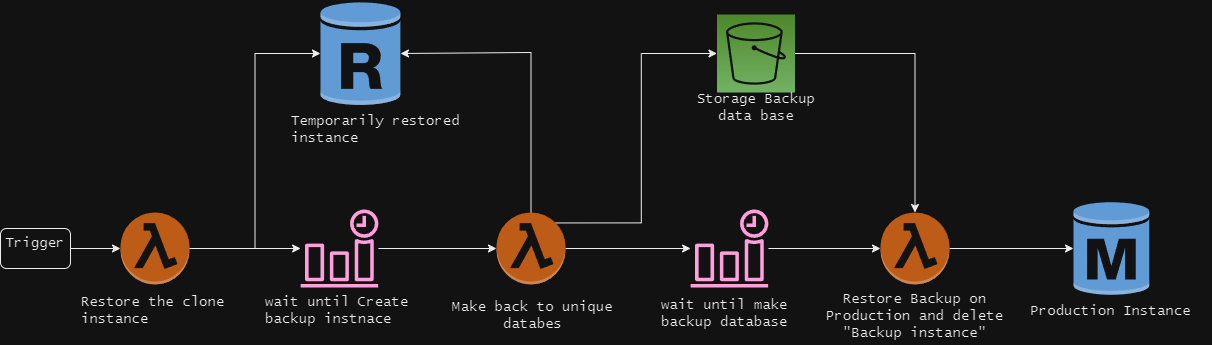

The diagram above was exported from draw.io. Its source (the exported page's mxGraphModel, read from the mxfile embedded in the PNG):
<mxGraphModel dx="1221" dy="668" grid="1" gridSize="10" guides="1" tooltips="1" connect="1" arrows="1" fold="1" page="1" pageScale="1" pageWidth="1169" pageHeight="827" math="0" shadow="0">
  <root>
    <mxCell id="0" />
    <mxCell id="1" parent="0" />
    <mxCell id="sYxI6oBSluG2kELHkUfQ-8" style="edgeStyle=orthogonalEdgeStyle;rounded=0;orthogonalLoop=1;jettySize=auto;html=1;fontSize=14;fontFamily=Lucida Console;verticalAlign=top;" parent="1" source="sYxI6oBSluG2kELHkUfQ-1" target="sYxI6oBSluG2kELHkUfQ-2" edge="1">
      <mxGeometry relative="1" as="geometry" />
    </mxCell>
    <mxCell id="sYxI6oBSluG2kELHkUfQ-1" value="Trigger" style="rounded=1;whiteSpace=wrap;html=1;fontSize=14;fontFamily=Lucida Console;verticalAlign=top;" parent="1" vertex="1">
      <mxGeometry x="20" y="536" width="70" height="40" as="geometry" />
    </mxCell>
    <mxCell id="sYxI6oBSluG2kELHkUfQ-9" style="edgeStyle=orthogonalEdgeStyle;rounded=0;orthogonalLoop=1;jettySize=auto;html=1;fontSize=14;fontFamily=Lucida Console;verticalAlign=top;" parent="1" source="sYxI6oBSluG2kELHkUfQ-2" target="sYxI6oBSluG2kELHkUfQ-4" edge="1">
      <mxGeometry relative="1" as="geometry" />
    </mxCell>
    <mxCell id="sYxI6oBSluG2kELHkUfQ-15" style="edgeStyle=orthogonalEdgeStyle;rounded=0;orthogonalLoop=1;jettySize=auto;html=1;entryX=0;entryY=0.5;entryDx=0;entryDy=0;entryPerimeter=0;fontSize=14;fontFamily=Lucida Console;verticalAlign=top;" parent="1" source="sYxI6oBSluG2kELHkUfQ-2" target="sYxI6oBSluG2kELHkUfQ-14" edge="1">
      <mxGeometry relative="1" as="geometry" />
    </mxCell>
    <mxCell id="sYxI6oBSluG2kELHkUfQ-2" value="" style="outlineConnect=0;dashed=0;verticalLabelPosition=bottom;verticalAlign=top;align=center;html=1;shape=mxgraph.aws3.lambda_function;fillColor=#F58534;gradientColor=none;fontSize=14;fontFamily=Lucida Console;" parent="1" vertex="1">
      <mxGeometry x="140" y="520" width="69" height="72" as="geometry" />
    </mxCell>
    <mxCell id="sYxI6oBSluG2kELHkUfQ-10" style="edgeStyle=orthogonalEdgeStyle;rounded=0;orthogonalLoop=1;jettySize=auto;html=1;entryX=0;entryY=0.5;entryDx=0;entryDy=0;entryPerimeter=0;fontSize=14;fontFamily=Lucida Console;verticalAlign=top;" parent="1" source="sYxI6oBSluG2kELHkUfQ-4" target="sYxI6oBSluG2kELHkUfQ-5" edge="1">
      <mxGeometry relative="1" as="geometry" />
    </mxCell>
    <mxCell id="sYxI6oBSluG2kELHkUfQ-4" value="" style="sketch=0;outlineConnect=0;fontColor=#232F3E;gradientColor=none;fillColor=#B0084D;strokeColor=none;dashed=0;verticalLabelPosition=bottom;verticalAlign=top;align=center;html=1;fontSize=14;fontStyle=0;aspect=fixed;pointerEvents=1;shape=mxgraph.aws4.event_time_based;fontFamily=Lucida Console;" parent="1" vertex="1">
      <mxGeometry x="320" y="517" width="78" height="78" as="geometry" />
    </mxCell>
    <mxCell id="sYxI6oBSluG2kELHkUfQ-11" style="edgeStyle=orthogonalEdgeStyle;rounded=0;orthogonalLoop=1;jettySize=auto;html=1;fontSize=14;fontFamily=Lucida Console;verticalAlign=top;" parent="1" source="sYxI6oBSluG2kELHkUfQ-5" target="sYxI6oBSluG2kELHkUfQ-7" edge="1">
      <mxGeometry relative="1" as="geometry" />
    </mxCell>
    <mxCell id="sYxI6oBSluG2kELHkUfQ-16" style="edgeStyle=orthogonalEdgeStyle;rounded=0;orthogonalLoop=1;jettySize=auto;html=1;entryX=1;entryY=0.5;entryDx=0;entryDy=0;entryPerimeter=0;fontSize=14;fontFamily=Lucida Console;verticalAlign=top;" parent="1" source="sYxI6oBSluG2kELHkUfQ-5" target="sYxI6oBSluG2kELHkUfQ-14" edge="1">
      <mxGeometry relative="1" as="geometry">
        <Array as="points">
          <mxPoint x="420" y="360" />
          <mxPoint x="280" y="360" />
        </Array>
      </mxGeometry>
    </mxCell>
    <mxCell id="sYxI6oBSluG2kELHkUfQ-28" style="edgeStyle=orthogonalEdgeStyle;rounded=0;orthogonalLoop=1;jettySize=auto;html=1;exitX=0.855;exitY=0.145;exitDx=0;exitDy=0;exitPerimeter=0;entryX=0;entryY=0.5;entryDx=0;entryDy=0;entryPerimeter=0;fontFamily=Lucida Console;fontSize=14;" parent="1" source="sYxI6oBSluG2kELHkUfQ-5" target="sYxI6oBSluG2kELHkUfQ-27" edge="1">
      <mxGeometry relative="1" as="geometry" />
    </mxCell>
    <mxCell id="sYxI6oBSluG2kELHkUfQ-5" value="" style="outlineConnect=0;dashed=0;verticalLabelPosition=bottom;verticalAlign=top;align=center;html=1;shape=mxgraph.aws3.lambda_function;fillColor=#F58534;gradientColor=none;fontSize=14;fontFamily=Lucida Console;" parent="1" vertex="1">
      <mxGeometry x="516" y="520" width="69" height="72" as="geometry" />
    </mxCell>
    <mxCell id="sYxI6oBSluG2kELHkUfQ-23" style="edgeStyle=orthogonalEdgeStyle;rounded=0;orthogonalLoop=1;jettySize=auto;html=1;exitX=0.5;exitY=0;exitDx=0;exitDy=0;exitPerimeter=0;strokeColor=none;fontSize=14;fontFamily=Lucida Console;verticalAlign=top;" parent="1" source="sYxI6oBSluG2kELHkUfQ-6" target="sYxI6oBSluG2kELHkUfQ-14" edge="1">
      <mxGeometry relative="1" as="geometry" />
    </mxCell>
    <mxCell id="sYxI6oBSluG2kELHkUfQ-33" style="edgeStyle=orthogonalEdgeStyle;rounded=0;orthogonalLoop=1;jettySize=auto;html=1;fontFamily=Lucida Console;fontSize=14;" parent="1" source="sYxI6oBSluG2kELHkUfQ-6" target="sYxI6oBSluG2kELHkUfQ-13" edge="1">
      <mxGeometry relative="1" as="geometry" />
    </mxCell>
    <mxCell id="sYxI6oBSluG2kELHkUfQ-6" value="" style="outlineConnect=0;dashed=0;verticalLabelPosition=bottom;verticalAlign=top;align=center;html=1;shape=mxgraph.aws3.lambda_function;fillColor=#F58534;gradientColor=none;fontSize=14;fontFamily=Lucida Console;" parent="1" vertex="1">
      <mxGeometry x="900" y="520" width="69" height="72" as="geometry" />
    </mxCell>
    <mxCell id="sYxI6oBSluG2kELHkUfQ-12" style="edgeStyle=orthogonalEdgeStyle;rounded=0;orthogonalLoop=1;jettySize=auto;html=1;fontSize=14;fontFamily=Lucida Console;verticalAlign=top;" parent="1" source="sYxI6oBSluG2kELHkUfQ-7" target="sYxI6oBSluG2kELHkUfQ-6" edge="1">
      <mxGeometry relative="1" as="geometry" />
    </mxCell>
    <mxCell id="sYxI6oBSluG2kELHkUfQ-7" value="" style="sketch=0;outlineConnect=0;fontColor=#232F3E;gradientColor=none;fillColor=#B0084D;strokeColor=none;dashed=0;verticalLabelPosition=bottom;verticalAlign=top;align=center;html=1;fontSize=14;fontStyle=0;aspect=fixed;pointerEvents=1;shape=mxgraph.aws4.event_time_based;fontFamily=Lucida Console;" parent="1" vertex="1">
      <mxGeometry x="710" y="517" width="78" height="78" as="geometry" />
    </mxCell>
    <mxCell id="sYxI6oBSluG2kELHkUfQ-13" value="" style="outlineConnect=0;dashed=0;verticalLabelPosition=bottom;verticalAlign=top;align=center;html=1;shape=mxgraph.aws3.rds_db_instance;fillColor=#2E73B8;gradientColor=none;fontSize=14;fontFamily=Lucida Console;" parent="1" vertex="1">
      <mxGeometry x="1093" y="508" width="75.75" height="96" as="geometry" />
    </mxCell>
    <mxCell id="sYxI6oBSluG2kELHkUfQ-14" value="" style="outlineConnect=0;dashed=0;verticalLabelPosition=bottom;verticalAlign=top;align=center;html=1;shape=mxgraph.aws3.rds_db_instance_read_replica;fillColor=#2E73B8;gradientColor=none;fontSize=14;fontFamily=Lucida Console;" parent="1" vertex="1">
      <mxGeometry x="340" y="308" width="80" height="106" as="geometry" />
    </mxCell>
    <mxCell id="sYxI6oBSluG2kELHkUfQ-17" value="&lt;div class=&quot;QmZWSe&quot; style=&quot;font-size: 14px;&quot;&gt;&lt;div class=&quot;DHcWmd&quot; style=&quot;font-size: 14px;&quot;&gt;&lt;/div&gt;&lt;/div&gt;&lt;div tabindex=&quot;0&quot; id=&quot;tw-target-text-container&quot; class=&quot;tw-ta-container F0azHf tw-nfl&quot; style=&quot;font-size: 14px;&quot;&gt;&lt;div class=&quot;tw-data-text tw-text-large tw-ta&quot; data-placeholder=&quot;Traducción&quot; id=&quot;tw-target-text&quot; style=&quot;text-align: left; font-size: 14px;&quot; dir=&quot;ltr&quot;&gt;Restore the clone instance&lt;/div&gt;&lt;/div&gt;&lt;div id=&quot;tw-target-rmn-container&quot; class=&quot;tw-target-rmn tw-ta-container F0azHf tw-nfl&quot; style=&quot;font-size: 14px;&quot;&gt;&lt;div class=&quot;tw-data-placeholder tw-text-small tw-ta&quot; data-placeholder=&quot;&quot; id=&quot;tw-target-rmn&quot; style=&quot;text-align: left; font-size: 14px;&quot; dir=&quot;ltr&quot;&gt;&lt;span class=&quot;Y2IQFc&quot; style=&quot;font-size: 14px;&quot;&gt;&lt;br style=&quot;font-size: 14px;&quot;&gt;&lt;/span&gt;&lt;/div&gt;&lt;/div&gt;" style="text;html=1;strokeColor=none;fillColor=none;align=center;verticalAlign=top;whiteSpace=wrap;rounded=0;fontSize=14;fontFamily=Lucida Console;" parent="1" vertex="1">
      <mxGeometry x="100" y="595" width="201" height="30" as="geometry" />
    </mxCell>
    <mxCell id="sYxI6oBSluG2kELHkUfQ-18" value="Make back to unique databes" style="text;html=1;strokeColor=none;fillColor=none;align=center;verticalAlign=top;whiteSpace=wrap;rounded=0;fontSize=14;fontFamily=Lucida Console;" parent="1" vertex="1">
      <mxGeometry x="452" y="600" width="201" height="30" as="geometry" />
    </mxCell>
    <mxCell id="sYxI6oBSluG2kELHkUfQ-19" value="&lt;div class=&quot;tw-data-text tw-text-large tw-ta&quot; data-placeholder=&quot;Traducción&quot; id=&quot;tw-target-text&quot; style=&quot;text-align: left; font-size: 14px;&quot; dir=&quot;ltr&quot;&gt;Temporarily restored instance&lt;/div&gt;" style="text;html=1;strokeColor=none;fillColor=none;align=center;verticalAlign=top;whiteSpace=wrap;rounded=0;fontSize=14;fontFamily=Lucida Console;" parent="1" vertex="1">
      <mxGeometry x="310" y="414" width="201" height="30" as="geometry" />
    </mxCell>
    <mxCell id="sYxI6oBSluG2kELHkUfQ-20" value="Restore Backup on Production and delete &quot;Backup instance&quot;" style="text;html=1;strokeColor=none;fillColor=none;align=center;verticalAlign=top;whiteSpace=wrap;rounded=0;fontSize=14;fontFamily=Lucida Console;" parent="1" vertex="1">
      <mxGeometry x="834" y="592" width="201" height="30" as="geometry" />
    </mxCell>
    <mxCell id="sYxI6oBSluG2kELHkUfQ-21" value="Production Instance" style="text;html=1;strokeColor=none;fillColor=none;align=center;verticalAlign=top;whiteSpace=wrap;rounded=0;fontSize=14;fontFamily=Lucida Console;" parent="1" vertex="1">
      <mxGeometry x="1030.37" y="604" width="201" height="30" as="geometry" />
    </mxCell>
    <mxCell id="sYxI6oBSluG2kELHkUfQ-26" value="&lt;div class=&quot;QmZWSe&quot; style=&quot;font-size: 14px;&quot;&gt;&lt;div class=&quot;DHcWmd&quot; style=&quot;font-size: 14px;&quot;&gt;&lt;/div&gt;&lt;/div&gt;&lt;div style=&quot;font-size: 14px;&quot; tabindex=&quot;0&quot; id=&quot;tw-target-text-container&quot; class=&quot;tw-ta-container F0azHf tw-nfl&quot;&gt;&lt;div class=&quot;tw-data-text tw-text-large tw-ta&quot; data-placeholder=&quot;Traducción&quot; id=&quot;tw-target-text&quot; style=&quot;text-align: left; font-size: 14px;&quot; dir=&quot;ltr&quot;&gt;wait until&amp;nbsp;Create backup instnace&lt;/div&gt;&lt;/div&gt;" style="text;html=1;strokeColor=none;fillColor=none;align=center;verticalAlign=top;whiteSpace=wrap;rounded=0;fontSize=14;fontFamily=Lucida Console;" parent="1" vertex="1">
      <mxGeometry x="284" y="595" width="150" height="55" as="geometry" />
    </mxCell>
    <mxCell id="sYxI6oBSluG2kELHkUfQ-35" style="edgeStyle=orthogonalEdgeStyle;rounded=0;orthogonalLoop=1;jettySize=auto;html=1;fontFamily=Lucida Console;fontSize=14;" parent="1" source="sYxI6oBSluG2kELHkUfQ-27" target="sYxI6oBSluG2kELHkUfQ-6" edge="1">
      <mxGeometry relative="1" as="geometry" />
    </mxCell>
    <mxCell id="sYxI6oBSluG2kELHkUfQ-27" value="" style="sketch=0;points=[[0,0,0],[0.25,0,0],[0.5,0,0],[0.75,0,0],[1,0,0],[0,1,0],[0.25,1,0],[0.5,1,0],[0.75,1,0],[1,1,0],[0,0.25,0],[0,0.5,0],[0,0.75,0],[1,0.25,0],[1,0.5,0],[1,0.75,0]];outlineConnect=0;fontColor=#232F3E;gradientColor=#60A337;gradientDirection=north;fillColor=#277116;strokeColor=#ffffff;dashed=0;verticalLabelPosition=bottom;verticalAlign=top;align=center;html=1;fontSize=12;fontStyle=0;aspect=fixed;shape=mxgraph.aws4.resourceIcon;resIcon=mxgraph.aws4.s3;fontFamily=Lucida Console;" parent="1" vertex="1">
      <mxGeometry x="736.5" y="322" width="78" height="78" as="geometry" />
    </mxCell>
    <mxCell id="sYxI6oBSluG2kELHkUfQ-30" value="Storage Backup data base" style="text;html=1;strokeColor=none;fillColor=none;align=center;verticalAlign=middle;whiteSpace=wrap;rounded=0;fontSize=14;fontFamily=Lucida Console;" parent="1" vertex="1">
      <mxGeometry x="703.75" y="400" width="143.5" height="30" as="geometry" />
    </mxCell>
    <mxCell id="sYxI6oBSluG2kELHkUfQ-36" value="&lt;div class=&quot;QmZWSe&quot; style=&quot;font-size: 14px;&quot;&gt;&lt;div class=&quot;DHcWmd&quot; style=&quot;font-size: 14px;&quot;&gt;&lt;/div&gt;&lt;/div&gt;&lt;div style=&quot;font-size: 14px;&quot; tabindex=&quot;0&quot; id=&quot;tw-target-text-container&quot; class=&quot;tw-ta-container F0azHf tw-nfl&quot;&gt;&lt;div class=&quot;tw-data-text tw-text-large tw-ta&quot; data-placeholder=&quot;Traducción&quot; id=&quot;tw-target-text&quot; style=&quot;text-align: left; font-size: 14px;&quot; dir=&quot;ltr&quot;&gt;wait until make backup database&lt;br&gt;&lt;/div&gt;&lt;/div&gt;" style="text;html=1;strokeColor=none;fillColor=none;align=center;verticalAlign=top;whiteSpace=wrap;rounded=0;fontSize=14;fontFamily=Lucida Console;" parent="1" vertex="1">
      <mxGeometry x="680" y="597.5" width="150" height="55" as="geometry" />
    </mxCell>
  </root>
</mxGraphModel>